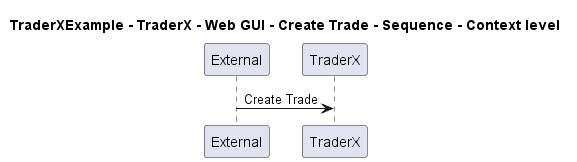

The diagram above was rendered by PlantUML. Its source (embedded in the PNG):
@startuml
!pragma layout smetana

title TraderXExample - TraderX - Web GUI - Create Trade - Sequence - Context level

participant "External" as C4InterFlow.SoftwareSystems.ExternalSystem
participant "TraderX" as TraderXExample.SoftwareSystems.TraderX

C4InterFlow.SoftwareSystems.ExternalSystem -> TraderXExample.SoftwareSystems.TraderX : Create Trade


@enduml